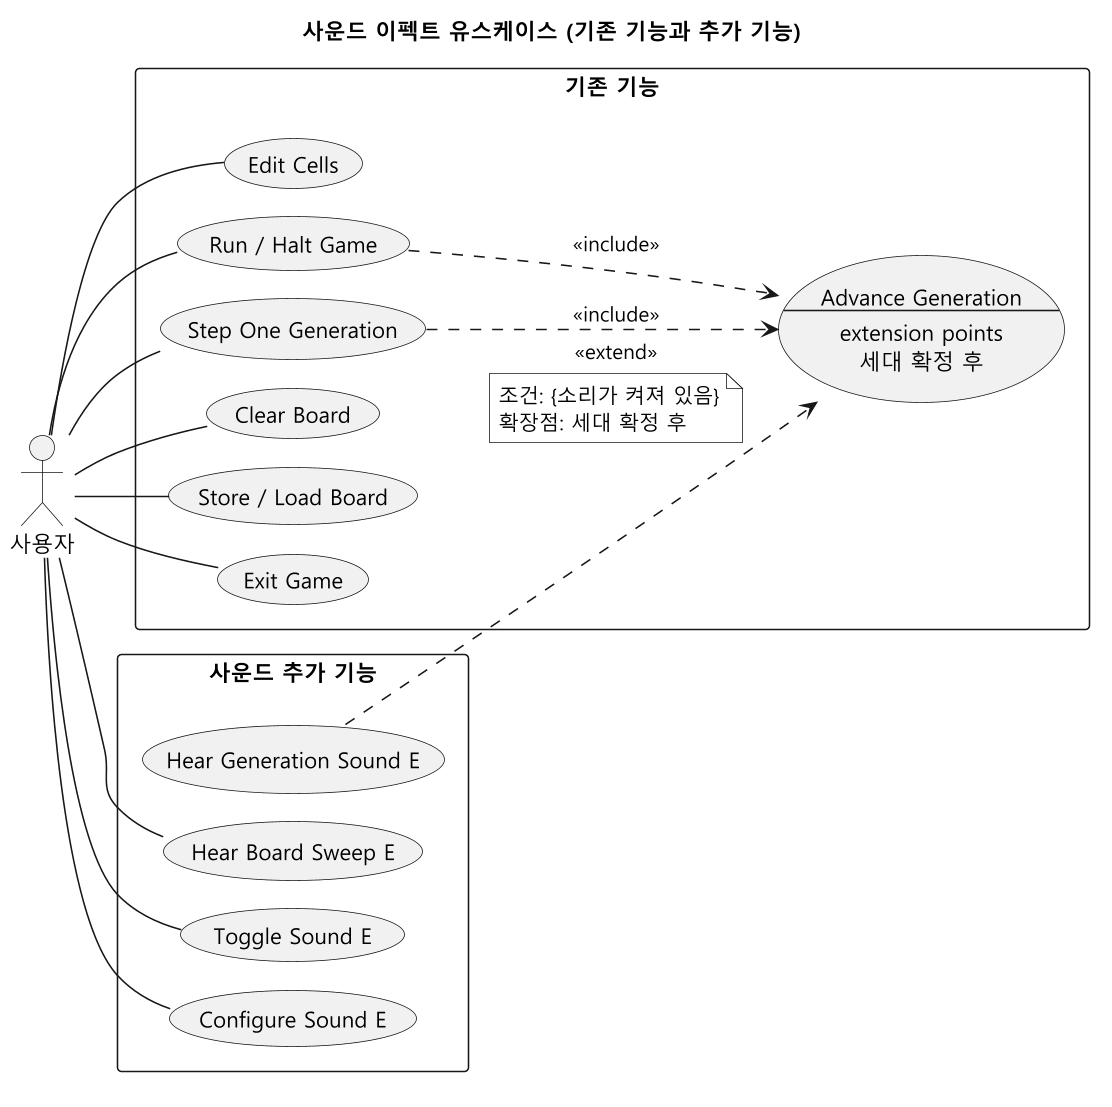

The diagram above was rendered by PlantUML. Its source (embedded in the PNG):
@startuml usecase
!pragma layout smetana
skinparam monochrome true
skinparam dpi 150
skinparam shadowing false
skinparam defaultFontName "Malgun Gothic"
skinparam packageStyle rectangle
left to right direction
title 사운드 이펙트 유스케이스 (기존 기능과 추가 기능)

actor "사용자" as User

rectangle "기존 기능" {
  usecase "Edit Cells" as Edit
  usecase "Run / Halt Game" as Run
  usecase "Step One Generation" as Step
  usecase "Clear Board" as Clear
  usecase "Store / Load Board" as File
  usecase "Exit Game" as Exit
  usecase Adv as "Advance Generation
--
extension points
세대 확정 후"
}

rectangle "사운드 추가 기능" {
  usecase "Hear Generation Sound E" as Gen
  usecase "Hear Board Sweep E" as Sweep
  usecase "Toggle Sound E" as Toggle
  usecase "Configure Sound E" as Config
}

User -- Edit
User -- Run
User -- Step
User -- Clear
User -- File
User -- Exit
User -- Sweep
User -- Toggle
User -- Config

Run ..> Adv : <<include>>
Step ..> Adv : <<include>>
Gen ..> Adv : <<extend>>
note on link
  조건: {소리가 켜져 있음}
  확장점: 세대 확정 후
end note
@enduml